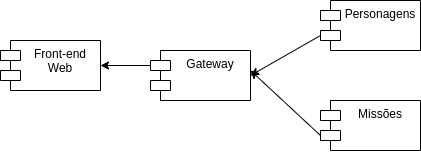

The diagram above was exported from draw.io. Its source (the exported page's mxGraphModel, read from the mxfile embedded in the PNG):
<mxGraphModel dx="1589" dy="532" grid="1" gridSize="10" guides="1" tooltips="1" connect="1" arrows="1" fold="1" page="1" pageScale="1" pageWidth="850" pageHeight="1100" math="0" shadow="0">
  <root>
    <mxCell id="0" />
    <mxCell id="1" parent="0" />
    <mxCell id="5" style="edgeStyle=none;html=1;exitX=0;exitY=0;exitDx=0;exitDy=35;exitPerimeter=0;entryX=1;entryY=0.5;entryDx=0;entryDy=0;" edge="1" parent="1" source="2" target="4">
      <mxGeometry relative="1" as="geometry" />
    </mxCell>
    <mxCell id="2" value="Personagens" style="shape=module;align=left;spacingLeft=20;align=center;verticalAlign=top;" vertex="1" parent="1">
      <mxGeometry x="310" y="230" width="100" height="50" as="geometry" />
    </mxCell>
    <mxCell id="6" style="edgeStyle=none;html=1;exitX=0;exitY=0;exitDx=0;exitDy=35;exitPerimeter=0;" edge="1" parent="1" source="3">
      <mxGeometry relative="1" as="geometry">
        <mxPoint x="240" y="299.9999999999999" as="targetPoint" />
      </mxGeometry>
    </mxCell>
    <mxCell id="3" value="Missões" style="shape=module;align=left;spacingLeft=20;align=center;verticalAlign=top;" vertex="1" parent="1">
      <mxGeometry x="310" y="330" width="100" height="50" as="geometry" />
    </mxCell>
    <mxCell id="8" style="edgeStyle=none;html=1;exitX=0;exitY=0;exitDx=0;exitDy=15;exitPerimeter=0;entryX=1;entryY=0.5;entryDx=0;entryDy=0;" edge="1" parent="1" source="4" target="7">
      <mxGeometry relative="1" as="geometry" />
    </mxCell>
    <mxCell id="4" value="Gateway" style="shape=module;align=left;spacingLeft=20;align=center;verticalAlign=top;" vertex="1" parent="1">
      <mxGeometry x="140" y="280" width="100" height="50" as="geometry" />
    </mxCell>
    <mxCell id="7" value="Front-end&#10;Web" style="shape=module;align=left;spacingLeft=20;align=center;verticalAlign=top;" vertex="1" parent="1">
      <mxGeometry x="-10" y="270" width="100" height="50" as="geometry" />
    </mxCell>
  </root>
</mxGraphModel>